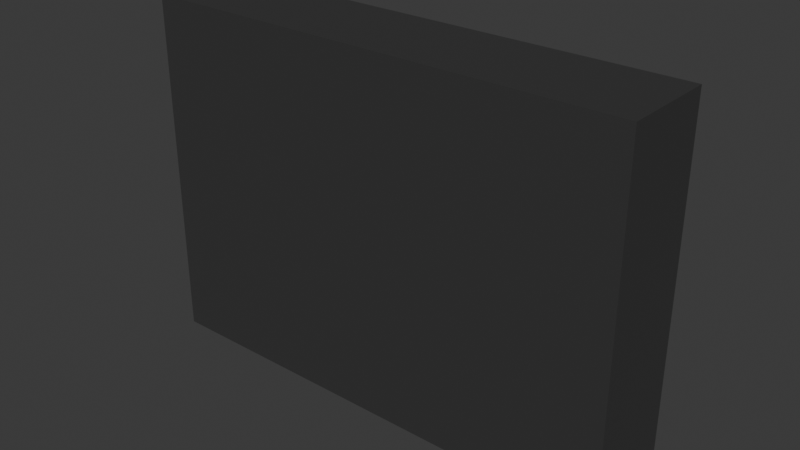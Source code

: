 # Source: monitorForGame.blend  (saved by Blender 4.3.34; exported with 4.5.12 LTS)
import bpy
from mathutils import Matrix  # noqa: F401  (used for matrix-valued properties, if any)

bpy.ops.wm.read_factory_settings(use_empty=True)
scene = bpy.context.scene
scene.name = 'Scene'

# ---- collections
col_collection = bpy.data.collections.new('Collection'); scene.collection.children.link(col_collection)

# ---- materials (node trees are filled in below, after node groups)
mat_material_002 = bpy.data.materials.new('Material.002')
mat_material_001 = bpy.data.materials.new('Material.001')

# ---- material node trees
mat_material_002.use_nodes = True; mat_material_002.node_tree.nodes.clear()
_N = mat_material_002.node_tree.nodes; _L = mat_material_002.node_tree.links
n0 = _N.new('ShaderNodeBsdfPrincipled'); n0.name = 'Principled BSDF'; n0.location = (10, 300)
n0.inputs[0].default_value = (0.04245, 0.04245, 0.04245, 1.0)
n1 = _N.new('ShaderNodeOutputMaterial'); n1.name = 'Material Output'; n1.location = (300, 300)
_L.new(n0.outputs[0], n1.inputs[0])
n1.is_active_output = True
mat_material_001.use_nodes = True; mat_material_001.node_tree.nodes.clear()
_N = mat_material_001.node_tree.nodes; _L = mat_material_001.node_tree.links
n0 = _N.new('ShaderNodeBsdfPrincipled'); n0.name = 'Principled BSDF'; n0.location = (10, 300)
n0.inputs[0].default_value = (0.0, 0.0, 0.0, 1.0)
n1 = _N.new('ShaderNodeOutputMaterial'); n1.name = 'Material Output'; n1.location = (300, 300)
_L.new(n0.outputs[0], n1.inputs[0])
n1.is_active_output = True

# ---- world
world_world = bpy.data.worlds.new('World'); scene.world = world_world
world_world.use_nodes = True; world_world.node_tree.nodes.clear()
_N = world_world.node_tree.nodes; _L = world_world.node_tree.links
n0 = _N.new('ShaderNodeOutputWorld'); n0.name = 'World Output'; n0.location = (300, 300)
n1 = _N.new('ShaderNodeBackground'); n1.name = 'Background'; n1.location = (10, 300)
n1.inputs[0].default_value = (0.05088, 0.05088, 0.05088, 1.0)
_L.new(n1.outputs[0], n0.inputs[0])
n0.is_active_output = True
world_world.color = (0.05088, 0.05088, 0.05088)
world_world.sun_shadow_jitter_overblur = 0.0

# ---- meshes
me_cube_005 = bpy.data.meshes.new('Cube.005')
me_cube_005.from_pydata([(-1.0, -1.0, -1.0), (-1.0, -1.0, 1.0), (-1.0, 0.05794, -1.0), (-1.0, 0.05794, 1.0), (1.0, -1.0, -1.0), (1.0, -1.0, 1.0), (1.0, 0.05794, -1.0), (1.0, 0.05794, 1.0), (-1.0, 0.05794, 0.75), (-1.0, 0.05794, 0.5), (-1.0, 0.05794, 0.25), (-1.0, 0.05794, 0.0), (-1.0, 0.05794, -0.25), (-1.0, 0.05794, -0.5), (-1.0, 0.05794, -0.75), (0.75, 0.05794, -1.0), (0.5, 0.05794, -1.0), (0.25, 0.05794, -1.0), (0.0, 0.05794, -1.0), (-0.25, 0.05794, -1.0), (-0.5, 0.05794, -1.0), (-0.75, 0.05794, -1.0), (-0.75, 0.05794, 1.0), (-0.5, 0.05794, 1.0), (-0.25, 0.05794, 1.0), (0.0, 0.05794, 1.0), (0.25, 0.05794, 1.0), (0.5, 0.05794, 1.0), (0.75, 0.05794, 1.0), (1.0, 0.05794, 0.75), (1.0, 0.05794, 0.5), (1.0, 0.05794, 0.25), (1.0, 0.05794, 0.0), (1.0, 0.05794, -0.25), (1.0, 0.05794, -0.5), (1.0, 0.05794, -0.75), (-0.75, 0.05794, -0.75), (-0.5, 0.05794, -0.75), (-0.25, 0.05794, -0.75), (0.0, 0.05794, -0.75), (0.25, 0.05794, -0.75), (0.5, 0.05794, -0.75), (0.75, 0.05794, -0.75), (-0.75, 0.05794, -0.5), (0.75, 0.05794, -0.5), (-0.75, 0.05794, -0.25), (0.75, 0.05794, -0.25), (-0.75, 0.05794, 0.0), (0.75, 0.05794, 0.0), (-0.75, 0.05794, 0.25), (0.75, 0.05794, 0.25), (-0.75, 0.05794, 0.5), (0.75, 0.05794, 0.5), (-0.75, 0.05794, 0.75), (-0.5, 0.05794, 0.75), (-0.25, 0.05794, 0.75), (0.0, 0.05794, 0.75), (0.25, 0.05794, 0.75), (0.5, 0.05794, 0.75), (0.75, 0.05794, 0.75), (-0.75, -0.2349, -0.75), (-0.5, -0.2349, -0.75), (-0.25, -0.2349, -0.75), (0.0, -0.2349, -0.75), (0.25, -0.2349, -0.75), (0.5, -0.2349, -0.75), (0.75, -0.2349, -0.75), (-0.75, -0.2349, -0.5), (0.75, -0.2349, -0.5), (-0.75, -0.2349, -0.25), (0.75, -0.2349, -0.25), (-0.75, -0.2349, 0.0), (0.75, -0.2349, 0.0), (-0.75, -0.2349, 0.25), (0.75, -0.2349, 0.25), (-0.75, -0.2349, 0.5), (0.75, -0.2349, 0.5), (-0.75, -0.2349, 0.75), (-0.5, -0.2349, 0.75), (-0.25, -0.2349, 0.75), (0.0, -0.2349, 0.75), (0.25, -0.2349, 0.75), (0.5, -0.2349, 0.75), (0.75, -0.2349, 0.75)], [], [(0, 1, 3, 8, 9, 10, 11, 12, 13, 14, 2), (59, 28, 7, 29), (6, 35, 34, 33, 32, 31, 30, 29, 7, 5, 4), (4, 5, 1, 0), (2, 21, 20, 19, 18, 17, 16, 15, 6, 4, 0), (7, 28, 27, 26, 25, 24, 23, 22, 3, 1, 5), (15, 42, 35, 6), (42, 44, 34, 35), (44, 46, 33, 34), (46, 48, 32, 33), (48, 50, 31, 32), (50, 52, 30, 31), (52, 59, 29, 30), (2, 14, 36, 21), (21, 36, 37, 20), (20, 37, 38, 19), (19, 38, 39, 18), (18, 39, 40, 17), (17, 40, 41, 16), (16, 41, 42, 15), (14, 13, 43, 36), (13, 12, 45, 43), (12, 11, 47, 45), (39, 38, 62, 63), (36, 43, 67, 60), (43, 45, 69, 67), (58, 59, 83, 82), (38, 37, 61, 62), (45, 47, 71, 69), (11, 10, 49, 47), (47, 49, 73, 71), (44, 42, 66, 68), (57, 58, 82, 81), (49, 51, 75, 73), (37, 36, 60, 61), (46, 44, 68, 70), (10, 9, 51, 49), (51, 53, 77, 75), (48, 46, 70, 72), (56, 57, 81, 80), (50, 48, 72, 74), (52, 50, 74, 76), (59, 52, 76, 83), (9, 8, 53, 51), (55, 56, 80, 79), (42, 41, 65, 66), (54, 55, 79, 78), (41, 40, 64, 65), (53, 54, 78, 77), (40, 39, 63, 64), (8, 3, 22, 53), (53, 22, 23, 54), (54, 23, 24, 55), (55, 24, 25, 56), (56, 25, 26, 57), (57, 26, 27, 58), (58, 27, 28, 59), (60, 67, 69, 71, 73, 75, 77, 78, 79, 80, 81, 82, 83, 76, 74, 72, 70, 68, 66, 65, 64, 63, 62, 61)])
_uv = me_cube_005.uv_layers.new(name='UVMap')
_uv.uv.foreach_set('vector', [0.375, 0.0, 0.625, 0.0, 0.625, 0.25, 0.5938, 0.25, 0.5625, 0.25, 0.5312, 0.25, 0.5, 0.25, 0.4688, 0.25, 0.4375, 0.25, 0.4062, 0.25, 0.375, 0.25, 0.5938, 0.4688, 0.625, 0.4688, 0.625, 0.5, 0.5938, 0.5, 0.375, 0.5, 0.4062, 0.5, 0.4375, 0.5, 0.4688, 0.5, 0.5, 0.5, 0.5312, 0.5, 0.5625, 0.5, 0.5938, 0.5, 0.625, 0.5, 0.625, 0.75, 0.375, 0.75, 0.375, 0.75, 0.625, 0.75, 0.625, 1.0, 0.375, 1.0, 0.125, 0.5, 0.1562, 0.5, 0.1875, 0.5, 0.2188, 0.5, 0.25, 0.5, 0.2812, 0.5, 0.3125, 0.5, 0.3438, 0.5, 0.375, 0.5, 0.375, 0.75, 0.125, 0.75, 0.625, 0.5, 0.6562, 0.5, 0.6875, 0.5, 0.7188, 0.5, 0.75, 0.5, 0.7812, 0.5, 0.8125, 0.5, 0.8438, 0.5, 0.875, 0.5, 0.875, 0.75, 0.625, 0.75, 0.375, 0.4688, 0.4062, 0.4688, 0.4062, 0.5, 0.375, 0.5, 0.4062, 0.4688, 0.4375, 0.4688, 0.4375, 0.5, 0.4062, 0.5, 0.4375, 0.4688, 0.4688, 0.4688, 0.4688, 0.5, 0.4375, 0.5, 0.4688, 0.4688, 0.5, 0.4688, 0.5, 0.5, 0.4688, 0.5, 0.5, 0.4688, 0.5312, 0.4688, 0.5312, 0.5, 0.5, 0.5, 0.5312, 0.4688, 0.5625, 0.4688, 0.5625, 0.5, 0.5312, 0.5, 0.5625, 0.4688, 0.5938, 0.4688, 0.5938, 0.5, 0.5625, 0.5, 0.375, 0.25, 0.4062, 0.25, 0.4062, 0.2812, 0.375, 0.2812, 0.375, 0.2812, 0.4062, 0.2812, 0.4062, 0.3125, 0.375, 0.3125, 0.375, 0.3125, 0.4062, 0.3125, 0.4062, 0.3438, 0.375, 0.3438, 0.375, 0.3438, 0.4062, 0.3438, 0.4063, 0.375, 0.375, 0.375, 0.375, 0.375, 0.4063, 0.375, 0.4063, 0.4062, 0.375, 0.4062, 0.375, 0.4062, 0.4063, 0.4062, 0.4062, 0.4375, 0.375, 0.4375, 0.375, 0.4375, 0.4062, 0.4375, 0.4062, 0.4688, 0.375, 0.4688, 0.4062, 0.25, 0.4375, 0.25, 0.4375, 0.2812, 0.4062, 0.2812, 0.4375, 0.25, 0.4688, 0.25, 0.4688, 0.2812, 0.4375, 0.2812, 0.4688, 0.25, 0.5, 0.25, 0.5, 0.2812, 0.4688, 0.2812, 0.4063, 0.375, 0.4062, 0.3438, 0.4062, 0.3438, 0.4063, 0.375, 0.4062, 0.2812, 0.4375, 0.2812, 0.4375, 0.2812, 0.4062, 0.2812, 0.4375, 0.2812, 0.4688, 0.2812, 0.4688, 0.2812, 0.4375, 0.2812, 0.5938, 0.4375, 0.5938, 0.4688, 0.5938, 0.4688, 0.5938, 0.4375, 0.4062, 0.3438, 0.4062, 0.3125, 0.4062, 0.3125, 0.4062, 0.3438, 0.4688, 0.2812, 0.5, 0.2812, 0.5, 0.2812, 0.4688, 0.2812, 0.5, 0.25, 0.5312, 0.25, 0.5312, 0.2812, 0.5, 0.2812, 0.5, 0.2812, 0.5312, 0.2812, 0.5312, 0.2812, 0.5, 0.2812, 0.4375, 0.4688, 0.4062, 0.4688, 0.4062, 0.4688, 0.4375, 0.4688, 0.5938, 0.4062, 0.5938, 0.4375, 0.5938, 0.4375, 0.5938, 0.4062, 0.5312, 0.2812, 0.5625, 0.2812, 0.5625, 0.2812, 0.5312, 0.2812, 0.4062, 0.3125, 0.4062, 0.2812, 0.4062, 0.2812, 0.4062, 0.3125, 0.4688, 0.4688, 0.4375, 0.4688, 0.4375, 0.4688, 0.4688, 0.4688, 0.5312, 0.25, 0.5625, 0.25, 0.5625, 0.2812, 0.5312, 0.2812, 0.5625, 0.2812, 0.5938, 0.2812, 0.5938, 0.2812, 0.5625, 0.2812, 0.5, 0.4688, 0.4688, 0.4688, 0.4688, 0.4688, 0.5, 0.4688, 0.5938, 0.375, 0.5938, 0.4062, 0.5938, 0.4062, 0.5938, 0.375, 0.5312, 0.4688, 0.5, 0.4688, 0.5, 0.4688, 0.5312, 0.4688, 0.5625, 0.4688, 0.5312, 0.4688, 0.5312, 0.4688, 0.5625, 0.4688, 0.5938, 0.4688, 0.5625, 0.4688, 0.5625, 0.4688, 0.5938, 0.4688, 0.5625, 0.25, 0.5938, 0.25, 0.5938, 0.2812, 0.5625, 0.2812, 0.5938, 0.3438, 0.5938, 0.375, 0.5938, 0.375, 0.5938, 0.3438, 0.4062, 0.4688, 0.4062, 0.4375, 0.4062, 0.4375, 0.4062, 0.4688, 0.5938, 0.3125, 0.5938, 0.3438, 0.5938, 0.3438, 0.5938, 0.3125, 0.4062, 0.4375, 0.4063, 0.4062, 0.4063, 0.4062, 0.4062, 0.4375, 0.5938, 0.2812, 0.5938, 0.3125, 0.5938, 0.3125, 0.5938, 0.2812, 0.4063, 0.4062, 0.4063, 0.375, 0.4063, 0.375, 0.4063, 0.4062, 0.5938, 0.25, 0.625, 0.25, 0.625, 0.2812, 0.5938, 0.2812, 0.5938, 0.2812, 0.625, 0.2812, 0.625, 0.3125, 0.5938, 0.3125, 0.5938, 0.3125, 0.625, 0.3125, 0.625, 0.3438, 0.5938, 0.3438, 0.5938, 0.3438, 0.625, 0.3438, 0.625, 0.375, 0.5938, 0.375, 0.5938, 0.375, 0.625, 0.375, 0.625, 0.4062, 0.5938, 0.4062, 0.5938, 0.4062, 0.625, 0.4062, 0.625, 0.4375, 0.5938, 0.4375, 0.5938, 0.4375, 0.625, 0.4375, 0.625, 0.4688, 0.5938, 0.4688, 0.4062, 0.2812, 0.4375, 0.2812, 0.4688, 0.2812, 0.5, 0.2812, 0.5312, 0.2812, 0.5625, 0.2812, 0.5938, 0.2812, 0.5938, 0.3125, 0.5938, 0.3438, 0.5938, 0.375, 0.5938, 0.4062, 0.5938, 0.4375, 0.5938, 0.4688, 0.5625, 0.4688, 0.5312, 0.4688, 0.5, 0.4688, 0.4688, 0.4688, 0.4375, 0.4688, 0.4062, 0.4688, 0.4062, 0.4375, 0.4063, 0.4062, 0.4063, 0.375, 0.4062, 0.3438, 0.4062, 0.3125])
me_cube_005.materials.append(mat_material_002)
me_cube_005.update()
me_plane = bpy.data.meshes.new('Plane')
me_plane.from_pydata([(-1.0, -1.0, 0.0), (1.0, -1.0, 0.0), (-1.0, 1.0, 0.0), (1.0, 1.0, 0.0)], [], [(0, 1, 3, 2)])
_uv = me_plane.uv_layers.new(name='UVMap')
_uv.uv.foreach_set('vector', [0.0, 0.0, 1.0, 0.0, 1.0, 1.0, 0.0, 1.0])
me_plane.materials.append(mat_material_001)
me_plane.update()

# ---- objects
ob_corpus = bpy.data.objects.new('Corpus', me_cube_005)
ob_display = bpy.data.objects.new('Display', me_plane)

# ---- transforms, parenting, visibility, modifiers, constraints
ob_corpus.location = (0.001978, 0.08629, 0.005017)
ob_corpus.scale = (0.7948, 0.2925, 0.5719)
ob_display.location = (0.006348, 0.01841, 0.002163)
ob_display.rotation_euler = (-1.571, -0.0, 0.0)
ob_display.scale = (0.6207, 0.4605, 0.4073)

# ---- collection membership
col_collection.objects.link(ob_corpus)
col_collection.objects.link(ob_display)

# ---- scene / render settings (as saved in the file)
scene.frame_start = 1; scene.frame_end = 250; scene.frame_set(1)
scene.render.engine = 'BLENDER_EEVEE_NEXT'
bpy.context.view_layer.update()

# ---- added for rendering (the .blend has no active camera and no usable light): camera, sun
cam_auto = bpy.data.cameras.new('AutoCamera')
cam_auto.lens = 50.0
cam_auto.sensor_width = 36.0
cam_auto.clip_end = 1000.0
ob_auto_camera = bpy.data.objects.new('AutoCamera', cam_auto)
scene.collection.objects.link(ob_auto_camera)
ob_auto_camera.location = (1.83639, -2.25279, 1.47255)
ob_auto_camera.rotation_euler = (1.09748, -7.21219e-08, 0.694738)
scene.camera = ob_auto_camera
light_auto_sun = bpy.data.lights.new('AutoSun', 'SUN')
light_auto_sun.energy = 3.0
light_auto_sun.angle = 0.0523599
ob_auto_sun = bpy.data.objects.new('AutoSun', light_auto_sun)
scene.collection.objects.link(ob_auto_sun)
ob_auto_sun.rotation_euler = (0.872665, 0.174533, 0.523599)
bpy.context.view_layer.update()
